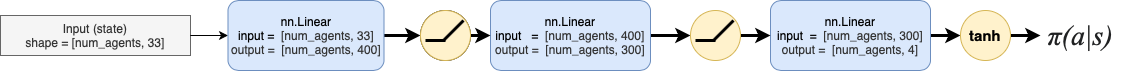

The diagram above was exported from draw.io. Its source (the exported page's mxGraphModel, read from the mxfile embedded in the PNG):
<mxGraphModel dx="908" dy="614" grid="1" gridSize="10" guides="1" tooltips="1" connect="1" arrows="1" fold="1" page="1" pageScale="1" pageWidth="827" pageHeight="1169" math="0" shadow="0">
  <root>
    <mxCell id="0" />
    <mxCell id="1" parent="0" />
    <mxCell id="GUzPlHhykbxgkftMXyoZ-1" value="Input (state)&lt;br&gt;shape = [num_agents, 33]" style="rounded=0;whiteSpace=wrap;html=1;fillColor=#f5f5f5;strokeColor=#666666;fontColor=#333333;" vertex="1" parent="1">
      <mxGeometry x="30" y="180" width="190" height="40" as="geometry" />
    </mxCell>
    <mxCell id="GUzPlHhykbxgkftMXyoZ-2" value="" style="endArrow=classic;html=1;exitX=1;exitY=0.5;exitDx=0;exitDy=0;entryX=0;entryY=0.5;entryDx=0;entryDy=0;" edge="1" parent="1" source="GUzPlHhykbxgkftMXyoZ-1" target="GUzPlHhykbxgkftMXyoZ-5">
      <mxGeometry width="50" height="50" relative="1" as="geometry">
        <mxPoint x="390" y="340" as="sourcePoint" />
        <mxPoint x="264" y="200" as="targetPoint" />
      </mxGeometry>
    </mxCell>
    <mxCell id="GUzPlHhykbxgkftMXyoZ-16" style="edgeStyle=orthogonalEdgeStyle;rounded=0;orthogonalLoop=1;jettySize=auto;html=1;exitX=1;exitY=0.5;exitDx=0;exitDy=0;entryX=0;entryY=0.5;entryDx=0;entryDy=0;strokeWidth=3;" edge="1" parent="1" source="GUzPlHhykbxgkftMXyoZ-5" target="GUzPlHhykbxgkftMXyoZ-9">
      <mxGeometry relative="1" as="geometry" />
    </mxCell>
    <mxCell id="GUzPlHhykbxgkftMXyoZ-5" value="&lt;span&gt;nn.Linear&lt;/span&gt;&lt;br&gt;&lt;span&gt;input =&amp;nbsp;&lt;/span&gt;&lt;span style=&quot;color: rgb(51 , 51 , 51)&quot;&gt;&amp;nbsp;[num_agents, 33]&lt;br&gt;output =&amp;nbsp;&lt;/span&gt;&lt;span style=&quot;color: rgb(51 , 51 , 51)&quot;&gt;&amp;nbsp;[num_agents, 400]&lt;/span&gt;" style="rounded=1;whiteSpace=wrap;html=1;fillColor=#dae8fc;strokeColor=#6c8ebf;" vertex="1" parent="1">
      <mxGeometry x="257.5" y="165" width="156" height="70" as="geometry" />
    </mxCell>
    <mxCell id="GUzPlHhykbxgkftMXyoZ-22" style="edgeStyle=orthogonalEdgeStyle;rounded=0;orthogonalLoop=1;jettySize=auto;html=1;exitX=1;exitY=0.5;exitDx=0;exitDy=0;entryX=0;entryY=0.5;entryDx=0;entryDy=0;strokeWidth=3;" edge="1" parent="1" source="GUzPlHhykbxgkftMXyoZ-7" target="GUzPlHhykbxgkftMXyoZ-17">
      <mxGeometry relative="1" as="geometry" />
    </mxCell>
    <mxCell id="GUzPlHhykbxgkftMXyoZ-7" value="&lt;span&gt;nn.Linear&lt;/span&gt;&lt;br&gt;&lt;span&gt;input &amp;nbsp; =&amp;nbsp;&lt;/span&gt;&lt;span style=&quot;color: rgb(51 , 51 , 51)&quot;&gt;&amp;nbsp;[num_agents, 400]&lt;br&gt;output =&amp;nbsp;&lt;/span&gt;&lt;span style=&quot;color: rgb(51 , 51 , 51)&quot;&gt;&amp;nbsp;[num_agents, 300]&lt;/span&gt;" style="rounded=1;whiteSpace=wrap;html=1;fillColor=#dae8fc;strokeColor=#6c8ebf;" vertex="1" parent="1">
      <mxGeometry x="520" y="165" width="160" height="70" as="geometry" />
    </mxCell>
    <mxCell id="GUzPlHhykbxgkftMXyoZ-35" value="" style="edgeStyle=orthogonalEdgeStyle;rounded=0;orthogonalLoop=1;jettySize=auto;html=1;strokeWidth=3;" edge="1" parent="1" source="GUzPlHhykbxgkftMXyoZ-8" target="GUzPlHhykbxgkftMXyoZ-32">
      <mxGeometry relative="1" as="geometry" />
    </mxCell>
    <mxCell id="GUzPlHhykbxgkftMXyoZ-8" value="&lt;span&gt;nn.Linear&lt;/span&gt;&lt;br&gt;&lt;span&gt;input &amp;nbsp;=&amp;nbsp;&lt;/span&gt;&lt;span style=&quot;color: rgb(51 , 51 , 51)&quot;&gt;&amp;nbsp;[num_agents, 300]&lt;br&gt;output =&amp;nbsp;&lt;/span&gt;&lt;span style=&quot;color: rgb(51 , 51 , 51)&quot;&gt;&amp;nbsp;[num_agents, 4]&lt;/span&gt;" style="rounded=1;whiteSpace=wrap;html=1;fillColor=#dae8fc;strokeColor=#6c8ebf;" vertex="1" parent="1">
      <mxGeometry x="800" y="165" width="160" height="70" as="geometry" />
    </mxCell>
    <mxCell id="GUzPlHhykbxgkftMXyoZ-20" style="edgeStyle=orthogonalEdgeStyle;rounded=0;orthogonalLoop=1;jettySize=auto;html=1;exitX=1;exitY=0.5;exitDx=0;exitDy=0;entryX=0;entryY=0.5;entryDx=0;entryDy=0;strokeWidth=3;" edge="1" parent="1" source="GUzPlHhykbxgkftMXyoZ-9" target="GUzPlHhykbxgkftMXyoZ-7">
      <mxGeometry relative="1" as="geometry" />
    </mxCell>
    <mxCell id="GUzPlHhykbxgkftMXyoZ-12" value="" style="endArrow=none;html=1;strokeWidth=3;" edge="1" parent="1" source="GUzPlHhykbxgkftMXyoZ-9">
      <mxGeometry width="50" height="50" relative="1" as="geometry">
        <mxPoint x="483" y="188" as="sourcePoint" />
        <mxPoint x="463" y="208" as="targetPoint" />
      </mxGeometry>
    </mxCell>
    <mxCell id="GUzPlHhykbxgkftMXyoZ-24" value="" style="edgeStyle=orthogonalEdgeStyle;rounded=0;orthogonalLoop=1;jettySize=auto;html=1;strokeWidth=3;" edge="1" parent="1" source="GUzPlHhykbxgkftMXyoZ-17" target="GUzPlHhykbxgkftMXyoZ-8">
      <mxGeometry relative="1" as="geometry" />
    </mxCell>
    <mxCell id="GUzPlHhykbxgkftMXyoZ-17" value="" style="ellipse;whiteSpace=wrap;html=1;aspect=fixed;fillColor=#fff2cc;strokeColor=#d6b656;" vertex="1" parent="1">
      <mxGeometry x="720" y="175" width="50" height="50" as="geometry" />
    </mxCell>
    <mxCell id="GUzPlHhykbxgkftMXyoZ-18" value="" style="endArrow=none;html=1;strokeWidth=3;" edge="1" parent="1">
      <mxGeometry width="50" height="50" relative="1" as="geometry">
        <mxPoint x="763" y="185" as="sourcePoint" />
        <mxPoint x="743" y="205" as="targetPoint" />
      </mxGeometry>
    </mxCell>
    <mxCell id="GUzPlHhykbxgkftMXyoZ-19" value="" style="endArrow=none;html=1;strokeWidth=3;" edge="1" parent="1">
      <mxGeometry width="50" height="50" relative="1" as="geometry">
        <mxPoint x="725" y="205" as="sourcePoint" />
        <mxPoint x="745" y="205" as="targetPoint" />
      </mxGeometry>
    </mxCell>
    <mxCell id="GUzPlHhykbxgkftMXyoZ-9" value="" style="ellipse;whiteSpace=wrap;html=1;aspect=fixed;" vertex="1" parent="1">
      <mxGeometry x="450" y="175" width="50" height="50" as="geometry" />
    </mxCell>
    <mxCell id="GUzPlHhykbxgkftMXyoZ-29" value="" style="ellipse;whiteSpace=wrap;html=1;aspect=fixed;fillColor=#fff2cc;strokeColor=#d6b656;" vertex="1" parent="1">
      <mxGeometry x="450" y="175" width="50" height="50" as="geometry" />
    </mxCell>
    <mxCell id="GUzPlHhykbxgkftMXyoZ-30" value="" style="endArrow=none;html=1;strokeWidth=3;" edge="1" parent="1">
      <mxGeometry width="50" height="50" relative="1" as="geometry">
        <mxPoint x="493" y="185" as="sourcePoint" />
        <mxPoint x="473" y="205" as="targetPoint" />
      </mxGeometry>
    </mxCell>
    <mxCell id="GUzPlHhykbxgkftMXyoZ-31" value="" style="endArrow=none;html=1;strokeWidth=3;" edge="1" parent="1">
      <mxGeometry width="50" height="50" relative="1" as="geometry">
        <mxPoint x="455" y="205" as="sourcePoint" />
        <mxPoint x="475" y="205" as="targetPoint" />
      </mxGeometry>
    </mxCell>
    <mxCell id="GUzPlHhykbxgkftMXyoZ-38" style="edgeStyle=orthogonalEdgeStyle;rounded=0;orthogonalLoop=1;jettySize=auto;html=1;exitX=1;exitY=0.5;exitDx=0;exitDy=0;strokeWidth=3;" edge="1" parent="1" source="GUzPlHhykbxgkftMXyoZ-32">
      <mxGeometry relative="1" as="geometry">
        <mxPoint x="1070" y="200" as="targetPoint" />
      </mxGeometry>
    </mxCell>
    <mxCell id="GUzPlHhykbxgkftMXyoZ-32" value="&lt;b&gt;&lt;font style=&quot;font-size: 15px&quot;&gt;tanh&lt;/font&gt;&lt;/b&gt;" style="ellipse;whiteSpace=wrap;html=1;aspect=fixed;fillColor=#fff2cc;strokeColor=#d6b656;" vertex="1" parent="1">
      <mxGeometry x="990" y="175" width="50" height="50" as="geometry" />
    </mxCell>
    <mxCell id="qZJxCWLx64AMNlTXe46t-1" value="&lt;span style=&quot;color: rgb(32 , 33 , 34) ; font-family: sans-serif ; font-size: 28px&quot;&gt;&lt;span class=&quot;texhtml mvar&quot; style=&quot;font-family: &amp;#34;nimbus roman no9 l&amp;#34; , &amp;#34;times new roman&amp;#34; , &amp;#34;times&amp;#34; , serif ; font-size: 28px ; line-height: 1&quot;&gt;&lt;i&gt;π(a|s)&lt;/i&gt;&lt;/span&gt;&lt;/span&gt;" style="text;html=1;align=center;verticalAlign=middle;resizable=0;points=[];autosize=1;strokeWidth=4;fontSize=28;" vertex="1" parent="1">
      <mxGeometry x="1070" y="180" width="80" height="40" as="geometry" />
    </mxCell>
  </root>
</mxGraphModel>